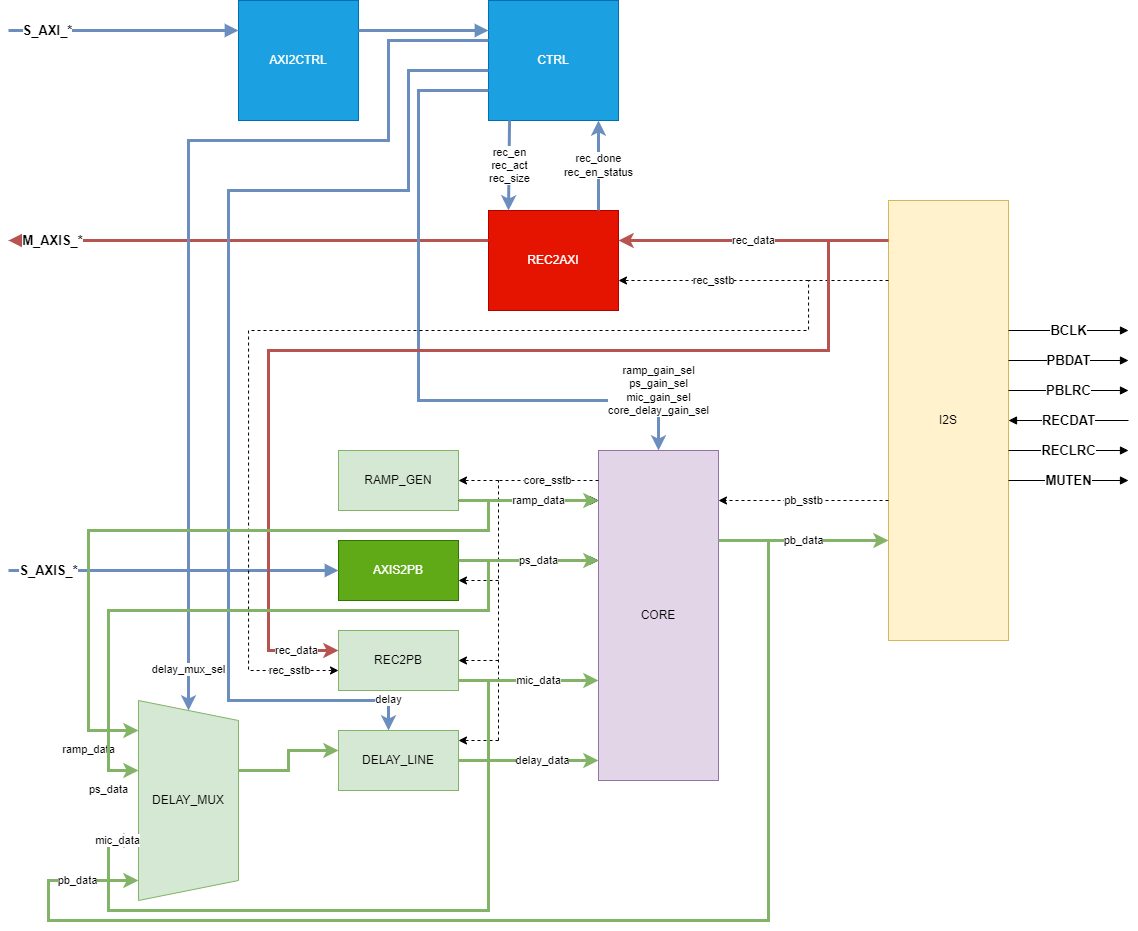

The diagram above was exported from draw.io. Its source (the exported page's mxGraphModel, read from the mxfile embedded in the PNG):
<mxGraphModel dx="2641" dy="1022" grid="1" gridSize="10" guides="1" tooltips="1" connect="1" arrows="1" fold="1" page="1" pageScale="1" pageWidth="850" pageHeight="1100" math="0" shadow="0">
  <root>
    <mxCell id="0" />
    <mxCell id="1" parent="0" />
    <mxCell id="CltgLX-Aro-aO7ZZkFEV-1" value="AXI2CTRL" style="rounded=0;whiteSpace=wrap;html=1;connectable=0;fillColor=#1ba1e2;strokeColor=#006EAF;fontColor=#ffffff;" vertex="1" parent="1">
      <mxGeometry x="110" y="160" width="120" height="120" as="geometry" />
    </mxCell>
    <mxCell id="CltgLX-Aro-aO7ZZkFEV-3" value="S_AXI_*" style="endArrow=block;html=1;rounded=0;entryX=0;entryY=0.25;entryDx=0;entryDy=0;startArrow=none;startFill=0;endFill=1;fillColor=#dae8fc;strokeColor=#6c8ebf;strokeWidth=3;fontSize=13;fontStyle=1" edge="1" parent="1" target="CltgLX-Aro-aO7ZZkFEV-1">
      <mxGeometry x="-0.6667" width="50" height="50" relative="1" as="geometry">
        <mxPoint x="-120" y="190" as="sourcePoint" />
        <mxPoint x="110" y="270" as="targetPoint" />
        <mxPoint as="offset" />
      </mxGeometry>
    </mxCell>
    <mxCell id="CltgLX-Aro-aO7ZZkFEV-4" value="CTRL" style="rounded=0;whiteSpace=wrap;html=1;connectable=0;fillColor=#1ba1e2;strokeColor=#006EAF;fontColor=#ffffff;" vertex="1" parent="1">
      <mxGeometry x="360" y="160" width="130" height="120" as="geometry" />
    </mxCell>
    <mxCell id="CltgLX-Aro-aO7ZZkFEV-6" value="" style="endArrow=block;html=1;rounded=0;entryX=0;entryY=0.25;entryDx=0;entryDy=0;exitX=1;exitY=0.25;exitDx=0;exitDy=0;endFill=1;fillColor=#dae8fc;strokeColor=#6c8ebf;strokeWidth=3;" edge="1" parent="1" source="CltgLX-Aro-aO7ZZkFEV-1" target="CltgLX-Aro-aO7ZZkFEV-4">
      <mxGeometry width="50" height="50" relative="1" as="geometry">
        <mxPoint x="290" y="290" as="sourcePoint" />
        <mxPoint x="340" y="240" as="targetPoint" />
      </mxGeometry>
    </mxCell>
    <mxCell id="CltgLX-Aro-aO7ZZkFEV-12" value="I2S" style="rounded=0;whiteSpace=wrap;html=1;connectable=0;fillColor=#fff2cc;strokeColor=#d6b656;" vertex="1" parent="1">
      <mxGeometry x="760" y="360" width="120" height="440" as="geometry" />
    </mxCell>
    <mxCell id="CltgLX-Aro-aO7ZZkFEV-13" value="BCLK" style="endArrow=block;html=1;rounded=0;endFill=1;fontSize=13;fontStyle=1" edge="1" parent="1">
      <mxGeometry width="50" height="50" relative="1" as="geometry">
        <mxPoint x="880" y="490" as="sourcePoint" />
        <mxPoint x="1000" y="490" as="targetPoint" />
      </mxGeometry>
    </mxCell>
    <mxCell id="CltgLX-Aro-aO7ZZkFEV-14" value="PBDAT" style="endArrow=block;html=1;rounded=0;exitX=1;exitY=0.25;exitDx=0;exitDy=0;endFill=1;fontSize=13;fontStyle=1" edge="1" parent="1">
      <mxGeometry width="50" height="50" relative="1" as="geometry">
        <mxPoint x="880" y="520" as="sourcePoint" />
        <mxPoint x="1000" y="520" as="targetPoint" />
      </mxGeometry>
    </mxCell>
    <mxCell id="CltgLX-Aro-aO7ZZkFEV-15" value="PBLRC" style="endArrow=block;html=1;rounded=0;exitX=1;exitY=0.25;exitDx=0;exitDy=0;endFill=1;fontSize=13;fontStyle=1" edge="1" parent="1">
      <mxGeometry width="50" height="50" relative="1" as="geometry">
        <mxPoint x="880" y="550" as="sourcePoint" />
        <mxPoint x="1000" y="550" as="targetPoint" />
      </mxGeometry>
    </mxCell>
    <mxCell id="CltgLX-Aro-aO7ZZkFEV-16" value="RECDAT" style="endArrow=none;html=1;rounded=0;exitX=1;exitY=0.25;exitDx=0;exitDy=0;startArrow=block;startFill=1;fontSize=13;fontStyle=1" edge="1" parent="1">
      <mxGeometry width="50" height="50" relative="1" as="geometry">
        <mxPoint x="880" y="580" as="sourcePoint" />
        <mxPoint x="1000" y="580" as="targetPoint" />
      </mxGeometry>
    </mxCell>
    <mxCell id="CltgLX-Aro-aO7ZZkFEV-17" value="RECLRC" style="endArrow=block;html=1;rounded=0;exitX=1;exitY=0.25;exitDx=0;exitDy=0;endFill=1;fontSize=13;fontStyle=1" edge="1" parent="1">
      <mxGeometry width="50" height="50" relative="1" as="geometry">
        <mxPoint x="880" y="610" as="sourcePoint" />
        <mxPoint x="1000" y="610" as="targetPoint" />
      </mxGeometry>
    </mxCell>
    <mxCell id="CltgLX-Aro-aO7ZZkFEV-18" value="MUTEN" style="endArrow=block;html=1;rounded=0;exitX=1;exitY=0.25;exitDx=0;exitDy=0;endFill=1;fontSize=13;fontStyle=1" edge="1" parent="1">
      <mxGeometry width="50" height="50" relative="1" as="geometry">
        <mxPoint x="880" y="640" as="sourcePoint" />
        <mxPoint x="1000" y="640" as="targetPoint" />
      </mxGeometry>
    </mxCell>
    <mxCell id="CltgLX-Aro-aO7ZZkFEV-20" value="REC2AXI" style="rounded=0;whiteSpace=wrap;html=1;connectable=0;fillColor=#e51400;strokeColor=#B20000;fontColor=#ffffff;" vertex="1" parent="1">
      <mxGeometry x="360" y="370" width="130" height="100" as="geometry" />
    </mxCell>
    <mxCell id="CltgLX-Aro-aO7ZZkFEV-24" value="M_AXIS_*" style="endArrow=none;html=1;rounded=0;endFill=0;startArrow=block;startFill=1;fillColor=#f8cecc;strokeColor=#b85450;strokeWidth=3;fontSize=13;fontStyle=1" edge="1" parent="1">
      <mxGeometry x="-0.8186" width="50" height="50" relative="1" as="geometry">
        <mxPoint x="-120" y="400" as="sourcePoint" />
        <mxPoint x="360" y="400" as="targetPoint" />
        <mxPoint as="offset" />
      </mxGeometry>
    </mxCell>
    <mxCell id="CltgLX-Aro-aO7ZZkFEV-30" value="rec_en&lt;br&gt;rec_act&lt;br&gt;rec_size" style="endArrow=classic;html=1;rounded=0;exitX=0.162;exitY=0.999;exitDx=0;exitDy=0;exitPerimeter=0;fillColor=#dae8fc;strokeColor=#6c8ebf;strokeWidth=3;" edge="1" parent="1" source="CltgLX-Aro-aO7ZZkFEV-4">
      <mxGeometry width="50" height="50" relative="1" as="geometry">
        <mxPoint x="370" y="560" as="sourcePoint" />
        <mxPoint x="380" y="370" as="targetPoint" />
      </mxGeometry>
    </mxCell>
    <mxCell id="CltgLX-Aro-aO7ZZkFEV-31" value="rec_data" style="endArrow=classic;html=1;rounded=0;fillColor=#f8cecc;strokeColor=#b85450;strokeWidth=3;" edge="1" parent="1">
      <mxGeometry width="50" height="50" relative="1" as="geometry">
        <mxPoint x="760" y="400" as="sourcePoint" />
        <mxPoint x="490" y="400" as="targetPoint" />
      </mxGeometry>
    </mxCell>
    <mxCell id="CltgLX-Aro-aO7ZZkFEV-32" value="rec_done&lt;br&gt;rec_en_status" style="endArrow=classic;html=1;rounded=0;fillColor=#dae8fc;strokeColor=#6c8ebf;strokeWidth=3;" edge="1" parent="1">
      <mxGeometry width="50" height="50" relative="1" as="geometry">
        <mxPoint x="470" y="370" as="sourcePoint" />
        <mxPoint x="470" y="280" as="targetPoint" />
      </mxGeometry>
    </mxCell>
    <mxCell id="CltgLX-Aro-aO7ZZkFEV-34" value="AXIS2PB" style="rounded=0;whiteSpace=wrap;html=1;connectable=0;fillColor=#60a917;strokeColor=#2D7600;fontColor=#ffffff;" vertex="1" parent="1">
      <mxGeometry x="210" y="700" width="120" height="60" as="geometry" />
    </mxCell>
    <mxCell id="CltgLX-Aro-aO7ZZkFEV-35" value="S_AXIS_*" style="endArrow=block;html=1;rounded=0;endFill=1;fillColor=#dae8fc;strokeColor=#6c8ebf;strokeWidth=3;fontSize=13;fontStyle=1" edge="1" parent="1">
      <mxGeometry x="-0.7576" width="50" height="50" relative="1" as="geometry">
        <mxPoint x="-120" y="730" as="sourcePoint" />
        <mxPoint x="210" y="730" as="targetPoint" />
        <mxPoint as="offset" />
      </mxGeometry>
    </mxCell>
    <mxCell id="CltgLX-Aro-aO7ZZkFEV-36" value="CORE" style="rounded=0;whiteSpace=wrap;html=1;connectable=0;fillColor=#e1d5e7;strokeColor=#9673a6;" vertex="1" parent="1">
      <mxGeometry x="470" y="610" width="120" height="330" as="geometry" />
    </mxCell>
    <mxCell id="CltgLX-Aro-aO7ZZkFEV-37" value="RAMP_GEN" style="rounded=0;whiteSpace=wrap;html=1;connectable=0;fillColor=#d5e8d4;strokeColor=#82b366;" vertex="1" parent="1">
      <mxGeometry x="210" y="610" width="120" height="60" as="geometry" />
    </mxCell>
    <mxCell id="CltgLX-Aro-aO7ZZkFEV-38" value="ramp_gain_sel&lt;br&gt;ps_gain_sel&lt;br&gt;mic_gain_sel&lt;br&gt;core_delay_gain_sel" style="endArrow=classic;html=1;rounded=0;edgeStyle=orthogonalEdgeStyle;fillColor=#dae8fc;strokeColor=#6c8ebf;strokeWidth=3;" edge="1" parent="1">
      <mxGeometry x="0.8508" y="-10" width="50" height="50" relative="1" as="geometry">
        <mxPoint x="360" y="250" as="sourcePoint" />
        <mxPoint x="530" y="610" as="targetPoint" />
        <Array as="points">
          <mxPoint x="290" y="250" />
          <mxPoint x="290" y="560" />
          <mxPoint x="530" y="560" />
        </Array>
        <mxPoint x="10" y="-10" as="offset" />
      </mxGeometry>
    </mxCell>
    <mxCell id="CltgLX-Aro-aO7ZZkFEV-39" value="core_sstb" style="endArrow=none;html=1;rounded=0;endFill=0;dashed=1;" edge="1" parent="1">
      <mxGeometry width="50" height="50" relative="1" as="geometry">
        <mxPoint x="470" y="640" as="sourcePoint" />
        <mxPoint x="370" y="640" as="targetPoint" />
      </mxGeometry>
    </mxCell>
    <mxCell id="CltgLX-Aro-aO7ZZkFEV-40" value="" style="endArrow=none;html=1;rounded=0;dashed=1;" edge="1" parent="1">
      <mxGeometry width="50" height="50" relative="1" as="geometry">
        <mxPoint x="370" y="900" as="sourcePoint" />
        <mxPoint x="370" y="640" as="targetPoint" />
      </mxGeometry>
    </mxCell>
    <mxCell id="CltgLX-Aro-aO7ZZkFEV-41" value="" style="endArrow=classic;html=1;rounded=0;dashed=1;" edge="1" parent="1">
      <mxGeometry width="50" height="50" relative="1" as="geometry">
        <mxPoint x="370" y="640" as="sourcePoint" />
        <mxPoint x="330" y="640" as="targetPoint" />
      </mxGeometry>
    </mxCell>
    <mxCell id="CltgLX-Aro-aO7ZZkFEV-43" value="" style="endArrow=classic;html=1;rounded=0;dashed=1;" edge="1" parent="1">
      <mxGeometry width="50" height="50" relative="1" as="geometry">
        <mxPoint x="370" y="740" as="sourcePoint" />
        <mxPoint x="330" y="740" as="targetPoint" />
      </mxGeometry>
    </mxCell>
    <mxCell id="CltgLX-Aro-aO7ZZkFEV-44" value="REC2PB" style="rounded=0;whiteSpace=wrap;html=1;connectable=0;fillColor=#d5e8d4;strokeColor=#82b366;" vertex="1" parent="1">
      <mxGeometry x="210" y="790" width="120" height="60" as="geometry" />
    </mxCell>
    <mxCell id="CltgLX-Aro-aO7ZZkFEV-45" value="" style="endArrow=classic;html=1;rounded=0;dashed=1;" edge="1" parent="1">
      <mxGeometry width="50" height="50" relative="1" as="geometry">
        <mxPoint x="370" y="820" as="sourcePoint" />
        <mxPoint x="330" y="820" as="targetPoint" />
      </mxGeometry>
    </mxCell>
    <mxCell id="CltgLX-Aro-aO7ZZkFEV-46" value="DELAY_LINE" style="rounded=0;whiteSpace=wrap;html=1;connectable=0;fillColor=#d5e8d4;strokeColor=#82b366;" vertex="1" parent="1">
      <mxGeometry x="210" y="890" width="120" height="60" as="geometry" />
    </mxCell>
    <mxCell id="CltgLX-Aro-aO7ZZkFEV-48" value="" style="endArrow=classic;html=1;rounded=0;dashed=1;" edge="1" parent="1">
      <mxGeometry width="50" height="50" relative="1" as="geometry">
        <mxPoint x="370" y="900" as="sourcePoint" />
        <mxPoint x="330" y="900" as="targetPoint" />
      </mxGeometry>
    </mxCell>
    <mxCell id="CltgLX-Aro-aO7ZZkFEV-49" value="ramp_data" style="endArrow=classic;html=1;rounded=0;" edge="1" parent="1">
      <mxGeometry x="0.1429" width="50" height="50" relative="1" as="geometry">
        <mxPoint x="330" y="660" as="sourcePoint" />
        <mxPoint x="470" y="660" as="targetPoint" />
        <mxPoint as="offset" />
      </mxGeometry>
    </mxCell>
    <mxCell id="CltgLX-Aro-aO7ZZkFEV-50" value="ps_data" style="endArrow=classic;html=1;rounded=0;edgeStyle=orthogonalEdgeStyle;" edge="1" parent="1">
      <mxGeometry x="0.1429" width="50" height="50" relative="1" as="geometry">
        <mxPoint x="330" y="720" as="sourcePoint" />
        <mxPoint x="470" y="720" as="targetPoint" />
        <Array as="points">
          <mxPoint x="430" y="720" />
          <mxPoint x="430" y="720" />
        </Array>
        <mxPoint as="offset" />
      </mxGeometry>
    </mxCell>
    <mxCell id="CltgLX-Aro-aO7ZZkFEV-54" value="rec_sstb" style="endArrow=classic;html=1;rounded=0;dashed=1;edgeStyle=orthogonalEdgeStyle;" edge="1" parent="1">
      <mxGeometry x="0.913" width="50" height="50" relative="1" as="geometry">
        <mxPoint x="760" y="440" as="sourcePoint" />
        <mxPoint x="210" y="830" as="targetPoint" />
        <Array as="points">
          <mxPoint x="680" y="440" />
          <mxPoint x="680" y="490" />
          <mxPoint x="120" y="490" />
          <mxPoint x="120" y="830" />
        </Array>
        <mxPoint as="offset" />
      </mxGeometry>
    </mxCell>
    <mxCell id="CltgLX-Aro-aO7ZZkFEV-55" value="mic_data" style="endArrow=classic;html=1;rounded=0;edgeStyle=orthogonalEdgeStyle;fillColor=#d5e8d4;strokeColor=#82b366;strokeWidth=3;" edge="1" parent="1">
      <mxGeometry x="0.1421" width="50" height="50" relative="1" as="geometry">
        <mxPoint x="330" y="840" as="sourcePoint" />
        <mxPoint x="470" y="840" as="targetPoint" />
        <Array as="points">
          <mxPoint x="470" y="840" />
        </Array>
        <mxPoint as="offset" />
      </mxGeometry>
    </mxCell>
    <mxCell id="CltgLX-Aro-aO7ZZkFEV-56" value="pb_sstb" style="endArrow=classic;html=1;rounded=0;dashed=1;" edge="1" parent="1">
      <mxGeometry width="50" height="50" relative="1" as="geometry">
        <mxPoint x="760" y="660" as="sourcePoint" />
        <mxPoint x="590" y="660" as="targetPoint" />
      </mxGeometry>
    </mxCell>
    <mxCell id="CltgLX-Aro-aO7ZZkFEV-57" value="pb_data" style="endArrow=classic;html=1;rounded=0;fillColor=#d5e8d4;strokeColor=#82b366;strokeWidth=3;" edge="1" parent="1">
      <mxGeometry width="50" height="50" relative="1" as="geometry">
        <mxPoint x="590" y="700" as="sourcePoint" />
        <mxPoint x="760" y="700" as="targetPoint" />
      </mxGeometry>
    </mxCell>
    <mxCell id="CltgLX-Aro-aO7ZZkFEV-59" value="delay_data" style="endArrow=classic;html=1;rounded=0;edgeStyle=orthogonalEdgeStyle;fillColor=#d5e8d4;strokeColor=#82b366;strokeWidth=3;" edge="1" parent="1">
      <mxGeometry x="0.1997" width="50" height="50" relative="1" as="geometry">
        <mxPoint x="330" y="920" as="sourcePoint" />
        <mxPoint x="470" y="920" as="targetPoint" />
        <Array as="points">
          <mxPoint x="400" y="920" />
          <mxPoint x="400" y="920" />
        </Array>
        <mxPoint as="offset" />
      </mxGeometry>
    </mxCell>
    <mxCell id="CltgLX-Aro-aO7ZZkFEV-62" value="DELAY_MUX" style="shape=trapezoid;perimeter=trapezoidPerimeter;whiteSpace=wrap;html=1;fixedSize=1;rotation=90;connectable=0;horizontal=0;fillColor=#d5e8d4;strokeColor=#82b366;" vertex="1" parent="1">
      <mxGeometry x="-40" y="910" width="200" height="100" as="geometry" />
    </mxCell>
    <mxCell id="CltgLX-Aro-aO7ZZkFEV-63" value="rec_data" style="endArrow=classic;html=1;rounded=0;strokeWidth=3;edgeStyle=orthogonalEdgeStyle;fillColor=#f8cecc;strokeColor=#b85450;" edge="1" parent="1">
      <mxGeometry x="0.9192" width="50" height="50" relative="1" as="geometry">
        <mxPoint x="700" y="400" as="sourcePoint" />
        <mxPoint x="210" y="810" as="targetPoint" />
        <Array as="points">
          <mxPoint x="140" y="510" />
          <mxPoint x="140" y="810" />
        </Array>
        <mxPoint as="offset" />
      </mxGeometry>
    </mxCell>
    <mxCell id="CltgLX-Aro-aO7ZZkFEV-64" value="ramp_data" style="endArrow=classic;html=1;rounded=0;" edge="1" parent="1">
      <mxGeometry x="0.1429" width="50" height="50" relative="1" as="geometry">
        <mxPoint x="330" y="660" as="sourcePoint" />
        <mxPoint x="470" y="660" as="targetPoint" />
        <mxPoint as="offset" />
      </mxGeometry>
    </mxCell>
    <mxCell id="CltgLX-Aro-aO7ZZkFEV-65" value="ps_data" style="endArrow=classic;html=1;rounded=0;edgeStyle=orthogonalEdgeStyle;fillColor=#d5e8d4;strokeColor=#82b366;strokeWidth=3;" edge="1" parent="1">
      <mxGeometry x="0.1429" width="50" height="50" relative="1" as="geometry">
        <mxPoint x="330" y="720" as="sourcePoint" />
        <mxPoint x="470" y="720" as="targetPoint" />
        <Array as="points">
          <mxPoint x="430" y="720" />
          <mxPoint x="430" y="720" />
        </Array>
        <mxPoint as="offset" />
      </mxGeometry>
    </mxCell>
    <mxCell id="CltgLX-Aro-aO7ZZkFEV-66" value="ramp_data" style="endArrow=classic;html=1;rounded=0;fillColor=#d5e8d4;strokeColor=#82b366;strokeWidth=3;" edge="1" parent="1">
      <mxGeometry x="0.1429" width="50" height="50" relative="1" as="geometry">
        <mxPoint x="330" y="660" as="sourcePoint" />
        <mxPoint x="470" y="660" as="targetPoint" />
        <mxPoint as="offset" />
      </mxGeometry>
    </mxCell>
    <mxCell id="CltgLX-Aro-aO7ZZkFEV-67" value="" style="endArrow=classic;html=1;rounded=0;strokeWidth=3;edgeStyle=orthogonalEdgeStyle;fillColor=#d5e8d4;strokeColor=#82b366;" edge="1" parent="1">
      <mxGeometry width="50" height="50" relative="1" as="geometry">
        <mxPoint x="110" y="930" as="sourcePoint" />
        <mxPoint x="210" y="910" as="targetPoint" />
        <Array as="points">
          <mxPoint x="160" y="930" />
          <mxPoint x="160" y="910" />
        </Array>
      </mxGeometry>
    </mxCell>
    <mxCell id="CltgLX-Aro-aO7ZZkFEV-68" value="rec_sstb" style="endArrow=classic;html=1;rounded=0;dashed=1;" edge="1" parent="1">
      <mxGeometry width="50" height="50" relative="1" as="geometry">
        <mxPoint x="680" y="440" as="sourcePoint" />
        <mxPoint x="490" y="440" as="targetPoint" />
      </mxGeometry>
    </mxCell>
    <mxCell id="CltgLX-Aro-aO7ZZkFEV-69" value="delay" style="endArrow=classic;html=1;rounded=0;strokeWidth=3;fillColor=#dae8fc;strokeColor=#6c8ebf;edgeStyle=orthogonalEdgeStyle;" edge="1" parent="1">
      <mxGeometry x="0.9444" width="50" height="50" relative="1" as="geometry">
        <mxPoint x="360" y="230" as="sourcePoint" />
        <mxPoint x="260" y="890" as="targetPoint" />
        <Array as="points">
          <mxPoint x="280" y="230" />
          <mxPoint x="280" y="350" />
          <mxPoint x="100" y="350" />
          <mxPoint x="100" y="860" />
          <mxPoint x="260" y="860" />
        </Array>
        <mxPoint as="offset" />
      </mxGeometry>
    </mxCell>
    <mxCell id="CltgLX-Aro-aO7ZZkFEV-70" value="delay_mux_sel" style="endArrow=classic;html=1;rounded=0;strokeWidth=3;edgeStyle=orthogonalEdgeStyle;fillColor=#dae8fc;strokeColor=#6c8ebf;" edge="1" parent="1">
      <mxGeometry x="0.9167" width="50" height="50" relative="1" as="geometry">
        <mxPoint x="360" y="200" as="sourcePoint" />
        <mxPoint x="60" y="870" as="targetPoint" />
        <Array as="points">
          <mxPoint x="260" y="200" />
          <mxPoint x="260" y="300" />
          <mxPoint x="60" y="300" />
        </Array>
        <mxPoint as="offset" />
      </mxGeometry>
    </mxCell>
    <mxCell id="CltgLX-Aro-aO7ZZkFEV-71" value="pb_data" style="endArrow=classic;html=1;rounded=0;strokeWidth=3;fillColor=#d5e8d4;strokeColor=#82b366;edgeStyle=orthogonalEdgeStyle;" edge="1" parent="1">
      <mxGeometry x="0.9024" width="50" height="50" relative="1" as="geometry">
        <mxPoint x="640" y="700" as="sourcePoint" />
        <mxPoint x="10" y="1040" as="targetPoint" />
        <Array as="points">
          <mxPoint x="640" y="1080" />
          <mxPoint x="-80" y="1080" />
          <mxPoint x="-80" y="1040" />
        </Array>
        <mxPoint as="offset" />
      </mxGeometry>
    </mxCell>
    <mxCell id="CltgLX-Aro-aO7ZZkFEV-72" value="ramp_data" style="endArrow=classic;html=1;rounded=0;strokeWidth=3;edgeStyle=orthogonalEdgeStyle;fillColor=#d5e8d4;strokeColor=#82b366;" edge="1" parent="1">
      <mxGeometry x="0.8531" y="20" width="50" height="50" relative="1" as="geometry">
        <mxPoint x="360" y="660" as="sourcePoint" />
        <mxPoint x="10" y="890" as="targetPoint" />
        <Array as="points">
          <mxPoint x="360" y="690" />
          <mxPoint x="-40" y="690" />
          <mxPoint x="-40" y="890" />
        </Array>
        <mxPoint x="-20" y="20" as="offset" />
      </mxGeometry>
    </mxCell>
    <mxCell id="CltgLX-Aro-aO7ZZkFEV-73" value="ps_data" style="endArrow=classic;html=1;rounded=0;strokeWidth=3;edgeStyle=orthogonalEdgeStyle;fillColor=#d5e8d4;strokeColor=#82b366;" edge="1" parent="1">
      <mxGeometry x="0.9034" y="20" width="50" height="50" relative="1" as="geometry">
        <mxPoint x="360" y="720" as="sourcePoint" />
        <mxPoint x="10" y="930" as="targetPoint" />
        <Array as="points">
          <mxPoint x="360" y="770" />
          <mxPoint x="-20" y="770" />
          <mxPoint x="-20" y="930" />
        </Array>
        <mxPoint x="-20" y="20" as="offset" />
      </mxGeometry>
    </mxCell>
    <mxCell id="CltgLX-Aro-aO7ZZkFEV-75" value="mic_data" style="endArrow=classic;html=1;rounded=0;strokeWidth=3;edgeStyle=orthogonalEdgeStyle;fillColor=#d5e8d4;strokeColor=#82b366;" edge="1" parent="1">
      <mxGeometry x="0.9437" width="50" height="50" relative="1" as="geometry">
        <mxPoint x="360" y="840" as="sourcePoint" />
        <mxPoint x="10" y="1000" as="targetPoint" />
        <Array as="points">
          <mxPoint x="360" y="1070" />
          <mxPoint x="-20" y="1070" />
          <mxPoint x="-20" y="1000" />
        </Array>
        <mxPoint as="offset" />
      </mxGeometry>
    </mxCell>
  </root>
</mxGraphModel>